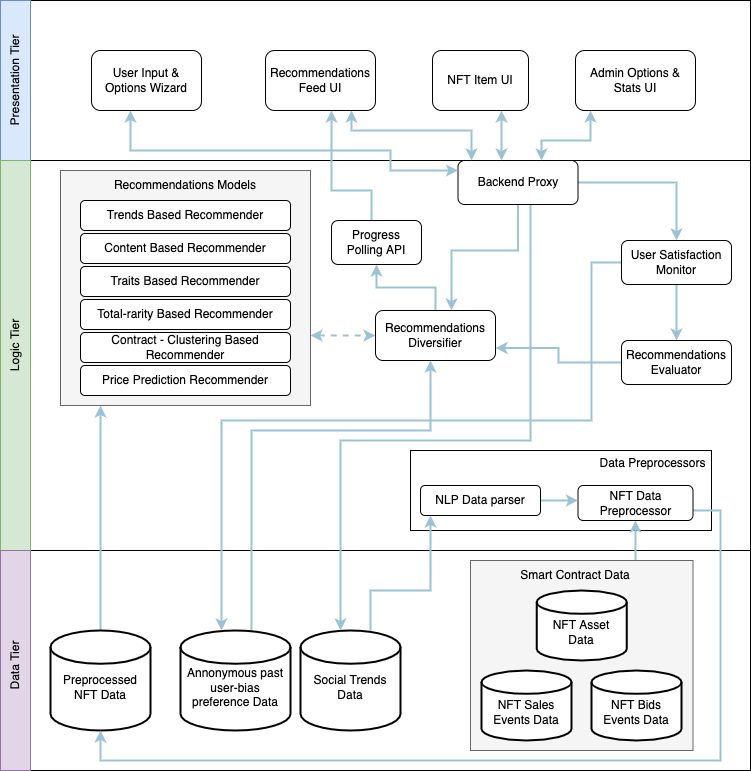

The diagram above was exported from draw.io. Its source (the exported page's mxGraphModel, read from the mxfile embedded in the PNG):
<mxGraphModel dx="1018" dy="582" grid="1" gridSize="10" guides="1" tooltips="1" connect="1" arrows="1" fold="1" page="1" pageScale="1" pageWidth="827" pageHeight="1169" math="0" shadow="0">
  <root>
    <mxCell id="0" />
    <mxCell id="1" parent="0" />
    <mxCell id="lVnWQgNNLetBxLPjluob-6" value="" style="rounded=0;whiteSpace=wrap;html=1;" parent="1" vertex="1">
      <mxGeometry x="39" y="80" width="750" height="160" as="geometry" />
    </mxCell>
    <mxCell id="lVnWQgNNLetBxLPjluob-7" value="" style="rounded=0;whiteSpace=wrap;html=1;" parent="1" vertex="1">
      <mxGeometry x="39" y="240" width="750" height="390" as="geometry" />
    </mxCell>
    <mxCell id="lVnWQgNNLetBxLPjluob-8" value="" style="rounded=0;whiteSpace=wrap;html=1;" parent="1" vertex="1">
      <mxGeometry x="39" y="630" width="750" height="220" as="geometry" />
    </mxCell>
    <mxCell id="lVnWQgNNLetBxLPjluob-27" value="" style="rounded=0;whiteSpace=wrap;html=1;glass=0;fillColor=none;" parent="1" vertex="1">
      <mxGeometry x="449" y="530" width="301" height="80" as="geometry" />
    </mxCell>
    <mxCell id="lVnWQgNNLetBxLPjluob-85" style="edgeStyle=orthogonalEdgeStyle;rounded=0;orthogonalLoop=1;jettySize=auto;html=1;startArrow=none;startFill=0;endArrow=classic;endFill=1;strokeColor=#9CC3D5;strokeWidth=2;" parent="1" source="lVnWQgNNLetBxLPjluob-9" target="lVnWQgNNLetBxLPjluob-41" edge="1">
      <mxGeometry relative="1" as="geometry">
        <Array as="points">
          <mxPoint x="139" y="530" />
          <mxPoint x="139" y="530" />
        </Array>
      </mxGeometry>
    </mxCell>
    <mxCell id="lVnWQgNNLetBxLPjluob-9" value="&lt;br&gt;Preprocessed NFT Data" style="strokeWidth=2;html=1;shape=mxgraph.flowchart.database;whiteSpace=wrap;" parent="1" vertex="1">
      <mxGeometry x="89" y="710" width="100" height="100" as="geometry" />
    </mxCell>
    <mxCell id="lVnWQgNNLetBxLPjluob-15" style="edgeStyle=orthogonalEdgeStyle;rounded=0;orthogonalLoop=1;jettySize=auto;html=1;strokeColor=#9CC3D5;startArrow=none;startFill=0;endFill=1;strokeWidth=2;" parent="1" source="lVnWQgNNLetBxLPjluob-18" target="lVnWQgNNLetBxLPjluob-14" edge="1">
      <mxGeometry relative="1" as="geometry">
        <mxPoint x="194" y="795" as="sourcePoint" />
        <Array as="points">
          <mxPoint x="674" y="630" />
          <mxPoint x="674" y="630" />
        </Array>
      </mxGeometry>
    </mxCell>
    <mxCell id="lVnWQgNNLetBxLPjluob-16" style="edgeStyle=orthogonalEdgeStyle;rounded=0;orthogonalLoop=1;jettySize=auto;html=1;strokeColor=#9CC3D5;startArrow=none;startFill=0;endFill=1;strokeWidth=2;" parent="1" source="lVnWQgNNLetBxLPjluob-14" target="lVnWQgNNLetBxLPjluob-9" edge="1">
      <mxGeometry relative="1" as="geometry">
        <Array as="points">
          <mxPoint x="759" y="590" />
          <mxPoint x="759" y="840" />
          <mxPoint x="139" y="840" />
        </Array>
      </mxGeometry>
    </mxCell>
    <mxCell id="lVnWQgNNLetBxLPjluob-14" value="NFT Data Preprocessor" style="rounded=1;whiteSpace=wrap;html=1;fillColor=none;glass=0;" parent="1" vertex="1">
      <mxGeometry x="616.5" y="565" width="115" height="35" as="geometry" />
    </mxCell>
    <mxCell id="lVnWQgNNLetBxLPjluob-24" style="edgeStyle=orthogonalEdgeStyle;rounded=0;orthogonalLoop=1;jettySize=auto;html=1;strokeColor=#9CC3D5;startArrow=none;startFill=0;endFill=1;strokeWidth=2;" parent="1" source="lVnWQgNNLetBxLPjluob-17" target="lVnWQgNNLetBxLPjluob-23" edge="1">
      <mxGeometry relative="1" as="geometry">
        <Array as="points">
          <mxPoint x="409" y="670" />
          <mxPoint x="469" y="670" />
        </Array>
      </mxGeometry>
    </mxCell>
    <mxCell id="lVnWQgNNLetBxLPjluob-17" value="&lt;br&gt;Social Trends Data" style="strokeWidth=2;html=1;shape=mxgraph.flowchart.database;whiteSpace=wrap;" parent="1" vertex="1">
      <mxGeometry x="339" y="710" width="100" height="100" as="geometry" />
    </mxCell>
    <mxCell id="lVnWQgNNLetBxLPjluob-67" style="edgeStyle=orthogonalEdgeStyle;rounded=0;orthogonalLoop=1;jettySize=auto;html=1;startArrow=none;startFill=0;endArrow=classic;endFill=1;strokeColor=#9CC3D5;strokeWidth=2;" parent="1" source="lVnWQgNNLetBxLPjluob-21" target="lVnWQgNNLetBxLPjluob-39" edge="1">
      <mxGeometry relative="1" as="geometry">
        <Array as="points">
          <mxPoint x="290" y="510" />
          <mxPoint x="469" y="510" />
        </Array>
      </mxGeometry>
    </mxCell>
    <mxCell id="lVnWQgNNLetBxLPjluob-21" value="&lt;br&gt;Annonymous past user-bias preference Data" style="strokeWidth=2;html=1;shape=mxgraph.flowchart.database;whiteSpace=wrap;" parent="1" vertex="1">
      <mxGeometry x="219" y="710" width="110" height="100" as="geometry" />
    </mxCell>
    <mxCell id="lVnWQgNNLetBxLPjluob-26" style="edgeStyle=orthogonalEdgeStyle;rounded=0;orthogonalLoop=1;jettySize=auto;html=1;strokeColor=#9CC3D5;startArrow=none;startFill=0;endFill=1;strokeWidth=2;" parent="1" source="lVnWQgNNLetBxLPjluob-23" target="lVnWQgNNLetBxLPjluob-14" edge="1">
      <mxGeometry relative="1" as="geometry">
        <Array as="points">
          <mxPoint x="549" y="574" />
        </Array>
      </mxGeometry>
    </mxCell>
    <mxCell id="lVnWQgNNLetBxLPjluob-23" value="NLP Data parser" style="rounded=1;whiteSpace=wrap;html=1;glass=0;fillColor=none;" parent="1" vertex="1">
      <mxGeometry x="459" y="565" width="120" height="30" as="geometry" />
    </mxCell>
    <mxCell id="lVnWQgNNLetBxLPjluob-34" value="Data Preprocessors" style="text;html=1;strokeColor=none;fillColor=none;align=center;verticalAlign=middle;whiteSpace=wrap;rounded=0;glass=0;dashed=1;rotation=0;" parent="1" vertex="1">
      <mxGeometry x="634" y="528" width="115" height="30" as="geometry" />
    </mxCell>
    <mxCell id="lVnWQgNNLetBxLPjluob-102" style="edgeStyle=orthogonalEdgeStyle;rounded=0;orthogonalLoop=1;jettySize=auto;html=1;entryX=0.5;entryY=1;entryDx=0;entryDy=0;fontColor=#000000;startArrow=none;startFill=0;endArrow=classic;endFill=1;strokeColor=#9CC3D5;strokeWidth=2;" parent="1" source="lVnWQgNNLetBxLPjluob-39" target="lVnWQgNNLetBxLPjluob-98" edge="1">
      <mxGeometry relative="1" as="geometry" />
    </mxCell>
    <mxCell id="lVnWQgNNLetBxLPjluob-39" value="Recommendations Diversifier" style="rounded=1;whiteSpace=wrap;html=1;glass=0;fillColor=none;" parent="1" vertex="1">
      <mxGeometry x="414" y="390" width="120" height="50" as="geometry" />
    </mxCell>
    <mxCell id="lVnWQgNNLetBxLPjluob-51" style="edgeStyle=orthogonalEdgeStyle;rounded=0;orthogonalLoop=1;jettySize=auto;html=1;strokeColor=#9CC3D5;startArrow=none;startFill=0;endFill=1;strokeWidth=2;" parent="1" source="lVnWQgNNLetBxLPjluob-48" target="lVnWQgNNLetBxLPjluob-17" edge="1">
      <mxGeometry relative="1" as="geometry">
        <Array as="points">
          <mxPoint x="569" y="280" />
          <mxPoint x="569" y="520" />
          <mxPoint x="379" y="520" />
        </Array>
      </mxGeometry>
    </mxCell>
    <mxCell id="lVnWQgNNLetBxLPjluob-53" style="edgeStyle=orthogonalEdgeStyle;rounded=0;orthogonalLoop=1;jettySize=auto;html=1;startArrow=none;startFill=0;strokeColor=#9CC3D5;endFill=1;strokeWidth=2;" parent="1" source="lVnWQgNNLetBxLPjluob-48" target="lVnWQgNNLetBxLPjluob-39" edge="1">
      <mxGeometry relative="1" as="geometry">
        <mxPoint x="543" y="370" as="targetPoint" />
        <Array as="points">
          <mxPoint x="557" y="330" />
          <mxPoint x="490" y="330" />
        </Array>
      </mxGeometry>
    </mxCell>
    <mxCell id="lVnWQgNNLetBxLPjluob-59" style="edgeStyle=orthogonalEdgeStyle;rounded=0;orthogonalLoop=1;jettySize=auto;html=1;startArrow=none;startFill=0;strokeColor=#9CC3D5;endFill=1;strokeWidth=2;" parent="1" source="lVnWQgNNLetBxLPjluob-65" target="lVnWQgNNLetBxLPjluob-21" edge="1">
      <mxGeometry relative="1" as="geometry">
        <Array as="points">
          <mxPoint x="630" y="342" />
          <mxPoint x="630" y="500" />
          <mxPoint x="260" y="500" />
        </Array>
      </mxGeometry>
    </mxCell>
    <mxCell id="lVnWQgNNLetBxLPjluob-66" style="edgeStyle=orthogonalEdgeStyle;rounded=0;orthogonalLoop=1;jettySize=auto;html=1;startArrow=none;startFill=0;endArrow=classic;endFill=1;strokeColor=#9CC3D5;strokeWidth=2;" parent="1" source="lVnWQgNNLetBxLPjluob-48" target="lVnWQgNNLetBxLPjluob-65" edge="1">
      <mxGeometry relative="1" as="geometry" />
    </mxCell>
    <mxCell id="lVnWQgNNLetBxLPjluob-48" value="Backend Proxy" style="rounded=1;whiteSpace=wrap;html=1;glass=0;fillColor=none;" parent="1" vertex="1">
      <mxGeometry x="496.5" y="240" width="120" height="44" as="geometry" />
    </mxCell>
    <mxCell id="lVnWQgNNLetBxLPjluob-72" style="edgeStyle=orthogonalEdgeStyle;rounded=0;orthogonalLoop=1;jettySize=auto;html=1;startArrow=classic;startFill=1;endArrow=classic;endFill=1;strokeColor=#9CC3D5;strokeWidth=2;" parent="1" source="lVnWQgNNLetBxLPjluob-64" target="lVnWQgNNLetBxLPjluob-48" edge="1">
      <mxGeometry relative="1" as="geometry">
        <Array as="points">
          <mxPoint x="169" y="230" />
          <mxPoint x="429" y="230" />
          <mxPoint x="429" y="250" />
        </Array>
      </mxGeometry>
    </mxCell>
    <mxCell id="lVnWQgNNLetBxLPjluob-64" value="User Input &amp;amp; Options Wizard" style="rounded=1;whiteSpace=wrap;html=1;glass=0;fillColor=none;" parent="1" vertex="1">
      <mxGeometry x="130" y="130" width="110" height="60" as="geometry" />
    </mxCell>
    <mxCell id="KGcp7MJ6-fVPPK9kAQvb-2" style="edgeStyle=orthogonalEdgeStyle;rounded=0;orthogonalLoop=1;jettySize=auto;html=1;strokeColor=#9CC3D5;startArrow=none;startFill=0;endFill=1;strokeWidth=2;" parent="1" source="lVnWQgNNLetBxLPjluob-65" target="KGcp7MJ6-fVPPK9kAQvb-1" edge="1">
      <mxGeometry relative="1" as="geometry" />
    </mxCell>
    <mxCell id="lVnWQgNNLetBxLPjluob-65" value="User Satisfaction Monitor" style="rounded=1;whiteSpace=wrap;html=1;glass=0;fillColor=none;" parent="1" vertex="1">
      <mxGeometry x="660" y="320" width="110" height="44" as="geometry" />
    </mxCell>
    <mxCell id="lVnWQgNNLetBxLPjluob-68" style="edgeStyle=orthogonalEdgeStyle;rounded=0;orthogonalLoop=1;jettySize=auto;html=1;startArrow=classic;startFill=1;endArrow=classic;endFill=1;entryX=0;entryY=0.5;entryDx=0;entryDy=0;strokeColor=#9CC3D5;strokeWidth=2;dashed=1;" parent="1" source="lVnWQgNNLetBxLPjluob-41" target="lVnWQgNNLetBxLPjluob-39" edge="1">
      <mxGeometry relative="1" as="geometry">
        <mxPoint x="379" y="400" as="targetPoint" />
        <Array as="points">
          <mxPoint x="369" y="415" />
          <mxPoint x="369" y="415" />
        </Array>
      </mxGeometry>
    </mxCell>
    <mxCell id="lVnWQgNNLetBxLPjluob-75" style="edgeStyle=orthogonalEdgeStyle;rounded=0;orthogonalLoop=1;jettySize=auto;html=1;startArrow=classic;startFill=1;endArrow=classic;endFill=1;strokeColor=#9CC3D5;strokeWidth=2;" parent="1" source="lVnWQgNNLetBxLPjluob-69" target="lVnWQgNNLetBxLPjluob-48" edge="1">
      <mxGeometry relative="1" as="geometry">
        <Array as="points">
          <mxPoint x="629" y="220" />
          <mxPoint x="580" y="220" />
        </Array>
      </mxGeometry>
    </mxCell>
    <mxCell id="lVnWQgNNLetBxLPjluob-69" value="Admin Options &amp;amp; Stats UI" style="rounded=1;whiteSpace=wrap;html=1;glass=0;fillColor=none;" parent="1" vertex="1">
      <mxGeometry x="614" y="130" width="120" height="60" as="geometry" />
    </mxCell>
    <mxCell id="lVnWQgNNLetBxLPjluob-73" style="edgeStyle=orthogonalEdgeStyle;rounded=0;orthogonalLoop=1;jettySize=auto;html=1;startArrow=classic;startFill=1;endArrow=classic;endFill=1;strokeColor=#9CC3D5;strokeWidth=2;" parent="1" source="lVnWQgNNLetBxLPjluob-70" target="lVnWQgNNLetBxLPjluob-48" edge="1">
      <mxGeometry relative="1" as="geometry">
        <Array as="points">
          <mxPoint x="390" y="210" />
          <mxPoint x="510" y="210" />
        </Array>
      </mxGeometry>
    </mxCell>
    <mxCell id="lVnWQgNNLetBxLPjluob-70" value="Recommendations Feed UI" style="rounded=1;whiteSpace=wrap;html=1;glass=0;fillColor=none;" parent="1" vertex="1">
      <mxGeometry x="304" y="130" width="110" height="60" as="geometry" />
    </mxCell>
    <mxCell id="lVnWQgNNLetBxLPjluob-76" style="edgeStyle=orthogonalEdgeStyle;rounded=0;orthogonalLoop=1;jettySize=auto;html=1;startArrow=classic;startFill=1;endArrow=classic;endFill=1;strokeColor=#9CC3D5;strokeWidth=2;" parent="1" source="lVnWQgNNLetBxLPjluob-71" target="lVnWQgNNLetBxLPjluob-48" edge="1">
      <mxGeometry relative="1" as="geometry">
        <Array as="points">
          <mxPoint x="540" y="210" />
          <mxPoint x="540" y="210" />
        </Array>
      </mxGeometry>
    </mxCell>
    <mxCell id="lVnWQgNNLetBxLPjluob-71" value="NFT Item UI" style="rounded=1;whiteSpace=wrap;html=1;glass=0;fillColor=none;" parent="1" vertex="1">
      <mxGeometry x="471" y="130" width="96" height="60" as="geometry" />
    </mxCell>
    <mxCell id="lVnWQgNNLetBxLPjluob-78" value="" style="group" parent="1" vertex="1" connectable="0">
      <mxGeometry x="509" y="640" width="222.5" height="190" as="geometry" />
    </mxCell>
    <mxCell id="lVnWQgNNLetBxLPjluob-19" value="" style="group;fillColor=#f5f5f5;fontColor=#333333;strokeColor=#666666;container=0;" parent="lVnWQgNNLetBxLPjluob-78" vertex="1" connectable="0">
      <mxGeometry width="222.5" height="190" as="geometry" />
    </mxCell>
    <mxCell id="lVnWQgNNLetBxLPjluob-1" value="&lt;br&gt;NFT Asset&lt;br&gt;Data" style="strokeWidth=2;html=1;shape=mxgraph.flowchart.database;whiteSpace=wrap;" parent="lVnWQgNNLetBxLPjluob-78" vertex="1">
      <mxGeometry x="66.25" y="30" width="90" height="70" as="geometry" />
    </mxCell>
    <mxCell id="lVnWQgNNLetBxLPjluob-11" value="&lt;br&gt;NFT Bids Events Data" style="strokeWidth=2;html=1;shape=mxgraph.flowchart.database;whiteSpace=wrap;" parent="lVnWQgNNLetBxLPjluob-78" vertex="1">
      <mxGeometry x="121" y="110" width="90" height="70" as="geometry" />
    </mxCell>
    <mxCell id="lVnWQgNNLetBxLPjluob-12" value="&lt;br&gt;NFT Sales Events Data" style="strokeWidth=2;html=1;shape=mxgraph.flowchart.database;whiteSpace=wrap;" parent="lVnWQgNNLetBxLPjluob-78" vertex="1">
      <mxGeometry x="11" y="110" width="90" height="70" as="geometry" />
    </mxCell>
    <mxCell id="lVnWQgNNLetBxLPjluob-18" value="Smart Contract Data" style="text;html=1;strokeColor=none;fillColor=none;align=center;verticalAlign=middle;whiteSpace=wrap;rounded=0;glass=0;" parent="lVnWQgNNLetBxLPjluob-78" vertex="1">
      <mxGeometry x="44" width="122" height="30" as="geometry" />
    </mxCell>
    <mxCell id="lVnWQgNNLetBxLPjluob-87" value="" style="rounded=0;whiteSpace=wrap;html=1;glass=0;fillColor=#dae8fc;strokeColor=#6c8ebf;" parent="1" vertex="1">
      <mxGeometry x="39" y="80" width="30" height="160" as="geometry" />
    </mxCell>
    <mxCell id="lVnWQgNNLetBxLPjluob-91" value="" style="rounded=0;whiteSpace=wrap;html=1;glass=0;fillColor=#d5e8d4;strokeColor=#82b366;" parent="1" vertex="1">
      <mxGeometry x="39" y="240" width="30" height="390" as="geometry" />
    </mxCell>
    <mxCell id="lVnWQgNNLetBxLPjluob-92" value="" style="rounded=0;whiteSpace=wrap;html=1;glass=0;fillColor=#e1d5e7;strokeColor=#9673a6;" parent="1" vertex="1">
      <mxGeometry x="39" y="630" width="30" height="220" as="geometry" />
    </mxCell>
    <mxCell id="lVnWQgNNLetBxLPjluob-89" value="Logic Tier" style="text;html=1;strokeColor=none;fillColor=none;align=center;verticalAlign=middle;whiteSpace=wrap;rounded=0;glass=0;rotation=-90;" parent="1" vertex="1">
      <mxGeometry x="4" y="410" width="100" height="30" as="geometry" />
    </mxCell>
    <mxCell id="lVnWQgNNLetBxLPjluob-88" value="Presentation Tier" style="text;html=1;strokeColor=none;fillColor=none;align=center;verticalAlign=middle;whiteSpace=wrap;rounded=0;glass=0;rotation=-90;" parent="1" vertex="1">
      <mxGeometry x="4" y="145" width="100" height="30" as="geometry" />
    </mxCell>
    <mxCell id="lVnWQgNNLetBxLPjluob-90" value="Data Tier" style="text;html=1;strokeColor=none;fillColor=none;align=center;verticalAlign=middle;whiteSpace=wrap;rounded=0;glass=0;rotation=-90;" parent="1" vertex="1">
      <mxGeometry x="4" y="730" width="100" height="30" as="geometry" />
    </mxCell>
    <mxCell id="lVnWQgNNLetBxLPjluob-97" value="" style="group" parent="1" vertex="1" connectable="0">
      <mxGeometry x="99" y="250" width="250" height="235" as="geometry" />
    </mxCell>
    <mxCell id="lVnWQgNNLetBxLPjluob-41" value="" style="rounded=0;whiteSpace=wrap;html=1;glass=0;fillColor=#f5f5f5;fontColor=#333333;strokeColor=#666666;" parent="lVnWQgNNLetBxLPjluob-97" vertex="1">
      <mxGeometry width="250" height="235" as="geometry" />
    </mxCell>
    <mxCell id="lVnWQgNNLetBxLPjluob-42" value="Recommendations Models" style="text;html=1;strokeColor=none;fillColor=none;align=center;verticalAlign=middle;whiteSpace=wrap;rounded=0;glass=0;" parent="lVnWQgNNLetBxLPjluob-97" vertex="1">
      <mxGeometry x="30" width="190" height="30" as="geometry" />
    </mxCell>
    <mxCell id="lVnWQgNNLetBxLPjluob-95" value="" style="group" parent="lVnWQgNNLetBxLPjluob-97" vertex="1" connectable="0">
      <mxGeometry x="20" y="30" width="210" height="195" as="geometry" />
    </mxCell>
    <mxCell id="lVnWQgNNLetBxLPjluob-35" value="Content Based Recommender" style="rounded=1;whiteSpace=wrap;html=1;glass=0;fillColor=default;" parent="lVnWQgNNLetBxLPjluob-95" vertex="1">
      <mxGeometry y="33" width="210" height="30" as="geometry" />
    </mxCell>
    <mxCell id="lVnWQgNNLetBxLPjluob-36" value="Traits Based Recommender" style="rounded=1;whiteSpace=wrap;html=1;glass=0;fillColor=default;" parent="lVnWQgNNLetBxLPjluob-95" vertex="1">
      <mxGeometry y="66" width="210" height="30" as="geometry" />
    </mxCell>
    <mxCell id="lVnWQgNNLetBxLPjluob-37" value="Total-rarity Based Recommender" style="rounded=1;whiteSpace=wrap;html=1;glass=0;fillColor=default;" parent="lVnWQgNNLetBxLPjluob-95" vertex="1">
      <mxGeometry y="99" width="210" height="30" as="geometry" />
    </mxCell>
    <mxCell id="lVnWQgNNLetBxLPjluob-38" value="Contract - Clustering Based Recommender" style="rounded=1;whiteSpace=wrap;html=1;glass=0;fillColor=default;" parent="lVnWQgNNLetBxLPjluob-95" vertex="1">
      <mxGeometry y="132" width="210" height="30" as="geometry" />
    </mxCell>
    <mxCell id="lVnWQgNNLetBxLPjluob-40" value="Price Prediction Recommender" style="rounded=1;whiteSpace=wrap;html=1;glass=0;fillColor=default;" parent="lVnWQgNNLetBxLPjluob-95" vertex="1">
      <mxGeometry y="165" width="210" height="30" as="geometry" />
    </mxCell>
    <mxCell id="lVnWQgNNLetBxLPjluob-79" value="Trends Based Recommender" style="rounded=1;whiteSpace=wrap;html=1;glass=0;fillColor=default;" parent="lVnWQgNNLetBxLPjluob-95" vertex="1">
      <mxGeometry width="210" height="30" as="geometry" />
    </mxCell>
    <mxCell id="lVnWQgNNLetBxLPjluob-100" style="edgeStyle=orthogonalEdgeStyle;rounded=0;orthogonalLoop=1;jettySize=auto;html=1;fontColor=#000000;startArrow=none;startFill=0;endArrow=classic;endFill=1;strokeColor=#9CC3D5;strokeWidth=2;" parent="1" source="lVnWQgNNLetBxLPjluob-98" edge="1">
      <mxGeometry relative="1" as="geometry">
        <mxPoint x="430" y="300" as="sourcePoint" />
        <mxPoint x="370" y="190" as="targetPoint" />
        <Array as="points">
          <mxPoint x="410" y="270" />
          <mxPoint x="370" y="270" />
        </Array>
      </mxGeometry>
    </mxCell>
    <mxCell id="lVnWQgNNLetBxLPjluob-98" value="&lt;font color=&quot;#000000&quot;&gt;Progress&lt;br&gt;Polling API&lt;/font&gt;" style="rounded=1;whiteSpace=wrap;html=1;glass=0;fontColor=#FFFFFF;fillColor=default;" parent="1" vertex="1">
      <mxGeometry x="370" y="300" width="90" height="44" as="geometry" />
    </mxCell>
    <mxCell id="KGcp7MJ6-fVPPK9kAQvb-3" style="edgeStyle=orthogonalEdgeStyle;rounded=0;orthogonalLoop=1;jettySize=auto;html=1;entryX=1;entryY=0.75;entryDx=0;entryDy=0;strokeColor=#9CC3D5;startArrow=none;startFill=0;endFill=1;strokeWidth=2;" parent="1" source="KGcp7MJ6-fVPPK9kAQvb-1" target="lVnWQgNNLetBxLPjluob-39" edge="1">
      <mxGeometry relative="1" as="geometry" />
    </mxCell>
    <mxCell id="KGcp7MJ6-fVPPK9kAQvb-1" value="Recommendations Evaluator" style="rounded=1;whiteSpace=wrap;html=1;glass=0;fillColor=none;" parent="1" vertex="1">
      <mxGeometry x="660" y="420" width="110" height="44" as="geometry" />
    </mxCell>
  </root>
</mxGraphModel>